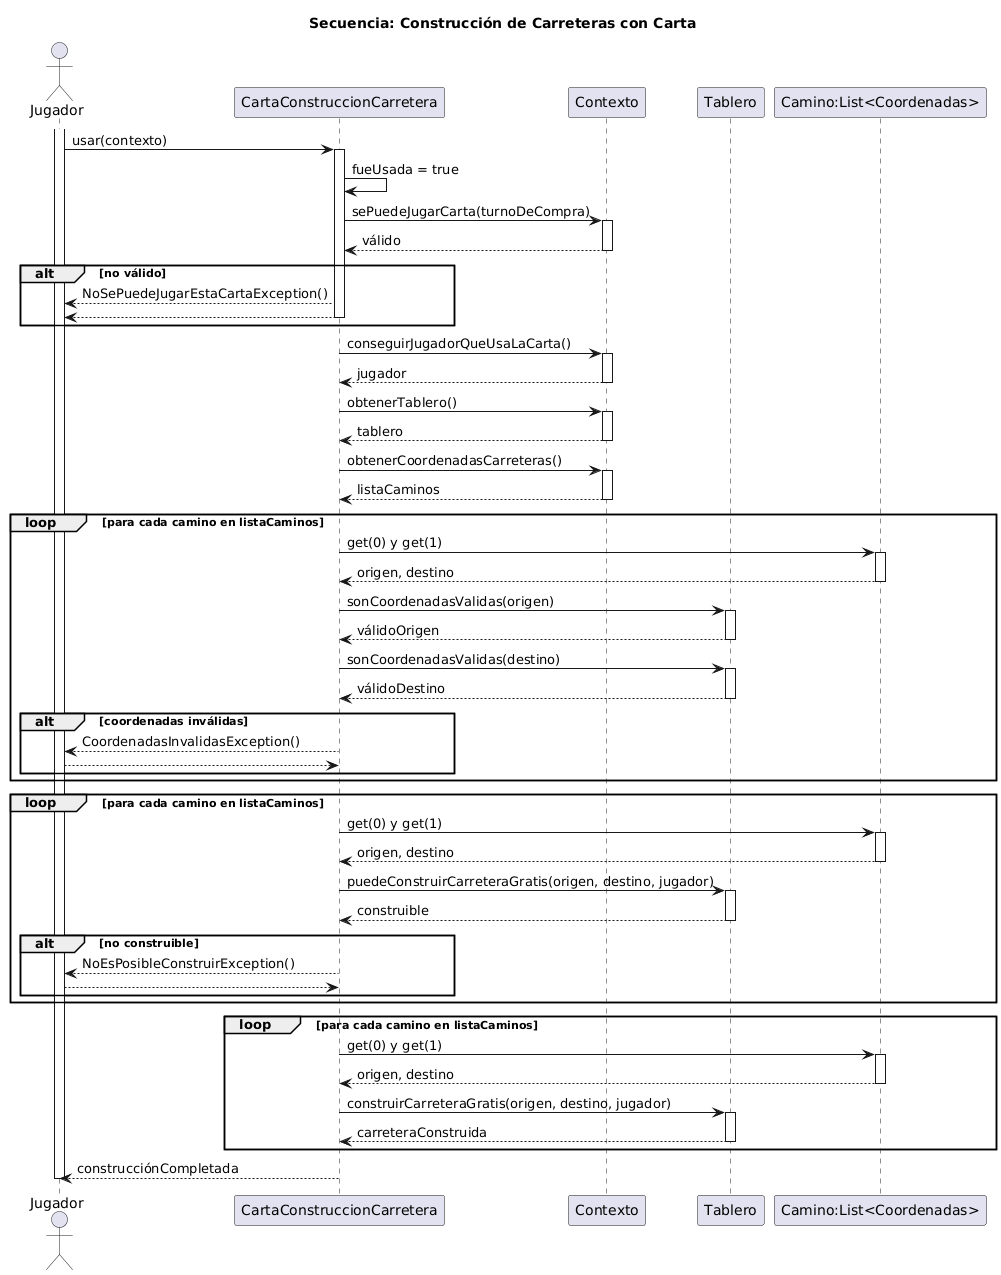

The diagram above was rendered by PlantUML. Its source (embedded in the PNG):
@startuml
title Secuencia: Construcción de Carreteras con Carta

actor Jugador
participant "CartaConstruccionCarretera" as Carta
participant Contexto
participant Tablero
participant "Camino:List<Coordenadas>" as Camino

activate Jugador

Jugador -> Carta: usar(contexto)
activate Carta

Carta -> Carta: fueUsada = true

Carta -> Contexto: sePuedeJugarCarta(turnoDeCompra)
activate Contexto
Contexto --> Carta: válido
deactivate Contexto

alt no válido
    Carta --> Jugador: NoSePuedeJugarEstaCartaException()
    return
end

Carta -> Contexto: conseguirJugadorQueUsaLaCarta()
activate Contexto
Contexto --> Carta: jugador
deactivate Contexto

Carta -> Contexto: obtenerTablero()
activate Contexto
Contexto --> Carta: tablero
deactivate Contexto

Carta -> Contexto: obtenerCoordenadasCarreteras()
activate Contexto
Contexto --> Carta: listaCaminos
deactivate Contexto

loop para cada camino en listaCaminos
    
    Carta -> Camino: get(0) y get(1)
    activate Camino
    Camino --> Carta: origen, destino
    deactivate Camino
    
    Carta -> Tablero: sonCoordenadasValidas(origen)
    activate Tablero
    Tablero --> Carta: válidoOrigen
    deactivate Tablero
    
    Carta -> Tablero: sonCoordenadasValidas(destino)
    activate Tablero
    Tablero --> Carta: válidoDestino
    deactivate Tablero
    
    alt coordenadas inválidas
        Carta --> Jugador: CoordenadasInvalidasException()
        return
    end
end

loop para cada camino en listaCaminos
    
    Carta -> Camino: get(0) y get(1)
    activate Camino
    Camino --> Carta: origen, destino
    deactivate Camino
    
    Carta -> Tablero: puedeConstruirCarreteraGratis(origen, destino, jugador)
    activate Tablero
    Tablero --> Carta: construible
    deactivate Tablero
    
    alt no construible
        Carta --> Jugador: NoEsPosibleConstruirException()
        return
    end
end

loop para cada camino en listaCaminos
    
    Carta -> Camino: get(0) y get(1)
    activate Camino
    Camino --> Carta: origen, destino
    deactivate Camino
    
    Carta -> Tablero: construirCarreteraGratis(origen, destino, jugador)
    activate Tablero
    Tablero --> Carta: carreteraConstruida
    deactivate Tablero
end

Carta --> Jugador: construcciónCompletada
deactivate Carta
deactivate Jugador
@enduml